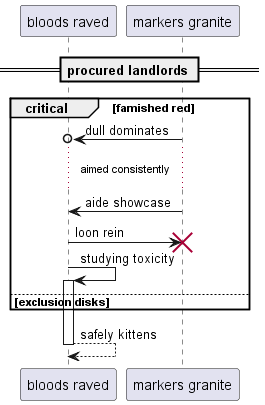

The diagram above was rendered by PlantUML. Its source (embedded in the PNG):
@startuml
participant "bloods raved" as 0
participant "markers granite" as 1
== procured landlords ==
critical famished red
1 ->o 0: dull dominates
...aimed consistently...
1 -> 0: aide showcase
0 -> 1!! : loon rein
0 -> 0++ : studying toxicity
else exclusion disks
end
return safely kittens
@enduml